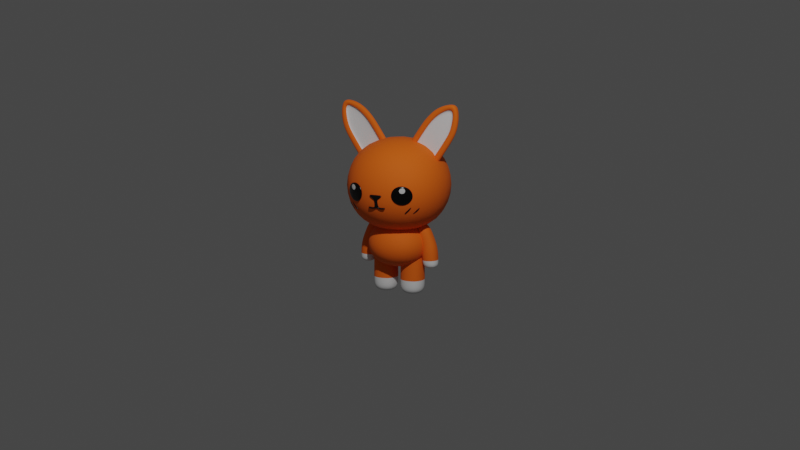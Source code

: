 # Source: rabbit.blend  (saved by Blender 2.83.20; exported with 4.5.12 LTS)
import bpy
from mathutils import Matrix  # noqa: F401  (used for matrix-valued properties, if any)

bpy.ops.wm.read_factory_settings(use_empty=True)
scene = bpy.context.scene
scene.name = 'Scene'

# ---- collections
col_collection = bpy.data.collections.new('Collection'); scene.collection.children.link(col_collection)
col_rabbit = bpy.data.collections.new('Rabbit'); scene.collection.children.link(col_rabbit)
col_head = bpy.data.collections.new('Head'); col_rabbit.children.link(col_head)

# ---- materials (node trees are filled in below, after node groups)
mat_material_001 = bpy.data.materials.new('Material.001')
mat_material_001.use_transparent_shadow = False
mat_material_002 = bpy.data.materials.new('Material.002')
mat_material_002.use_transparent_shadow = False
mat_material_005 = bpy.data.materials.new('Material.005')
mat_material_005.use_transparent_shadow = False
mat_material_003 = bpy.data.materials.new('Material.003')
mat_material_003.use_transparent_shadow = False
mat_material_004 = bpy.data.materials.new('Material.004')
mat_material_004.use_transparent_shadow = False

# ---- node groups
ng_auto_smooth = bpy.data.node_groups.new('Auto Smooth', 'GeometryNodeTree')
_s = ng_auto_smooth.interface.new_socket(name='Geometry', in_out='OUTPUT', socket_type='NodeSocketGeometry')
_s = ng_auto_smooth.interface.new_socket(name='Geometry', in_out='INPUT', socket_type='NodeSocketGeometry')
_s = ng_auto_smooth.interface.new_socket(name='Angle', in_out='INPUT', socket_type='NodeSocketFloat')
_s.subtype = 'ANGLE'
_s.min_value = 0.0
_s.max_value = 3.142
ng_auto_smooth.is_modifier = True
_N = ng_auto_smooth.nodes; _L = ng_auto_smooth.links
n0 = _N.new('NodeGroupOutput'); n0.name = 'Group Output'; n0.location = (480, -100)
n1 = _N.new('NodeGroupInput'); n1.name = 'Group Input'; n1.location = (-420, -300)
n2 = _N.new('NodeGroupInput'); n2.name = 'Group Input.001'; n2.location = (-60, -100)
n3 = _N.new('GeometryNodeSetShadeSmooth'); n3.name = 'Set Shade Smooth'; n3.location = (120, -100)
n3.domain = 'EDGE'
n4 = _N.new('GeometryNodeSetShadeSmooth'); n4.name = 'Set Shade Smooth.001'; n4.location = (300, -100)
n5 = _N.new('GeometryNodeInputMeshEdgeAngle'); n5.name = 'Edge Angle'; n5.location = (-420, -220)
n6 = _N.new('GeometryNodeInputEdgeSmooth'); n6.name = 'Is Edge Smooth'; n6.location = (-60, -160)
n7 = _N.new('GeometryNodeInputShadeSmooth'); n7.name = 'Is Face Smooth'; n7.location = (-240, -340)
n8 = _N.new('FunctionNodeBooleanMath'); n8.name = 'Boolean Math'; n8.location = (-60, -220)
n9 = _N.new('FunctionNodeCompare'); n9.name = 'Compare'; n9.location = (-240, -180)
n9.operation = 'LESS_EQUAL'
_L.new(n5.outputs[0], n9.inputs[0])
_L.new(n4.outputs[0], n0.inputs[0])
_L.new(n1.outputs[1], n9.inputs[1])
_L.new(n9.outputs[0], n8.inputs[0])
_L.new(n7.outputs[0], n8.inputs[1])
_L.new(n2.outputs[0], n3.inputs[0])
_L.new(n6.outputs[0], n3.inputs[1])
_L.new(n3.outputs[0], n4.inputs[0])
_L.new(n8.outputs[0], n3.inputs[2])
n0.is_active_output = True

# ---- material node trees
mat_material_001.use_nodes = True; mat_material_001.node_tree.nodes.clear()
_N = mat_material_001.node_tree.nodes; _L = mat_material_001.node_tree.links
n0 = _N.new('ShaderNodeBsdfPrincipled'); n0.name = 'Principled BSDF'; n0.location = (10, 300)
n0.distribution = 'GGX'
n0.subsurface_method = 'BURLEY'
n0.inputs[0].default_value = (0.9404, 0.1431, 0.0, 1.0)
n0.inputs[2].default_value = 0.8226
n0.inputs[3].default_value = 1.45
n0.inputs[27].default_value = (0.0, 0.0, 0.0, 1.0)
n0.inputs[28].default_value = 1.0
n1 = _N.new('ShaderNodeOutputMaterial'); n1.name = 'Material Output'; n1.location = (300, 300)
_L.new(n0.outputs[0], n1.inputs[0])
n1.is_active_output = True
mat_material_002.use_nodes = True; mat_material_002.node_tree.nodes.clear()
_N = mat_material_002.node_tree.nodes; _L = mat_material_002.node_tree.links
n0 = _N.new('ShaderNodeBsdfPrincipled'); n0.name = 'Principled BSDF'; n0.location = (10, 300)
n0.distribution = 'GGX'
n0.subsurface_method = 'BURLEY'
n0.inputs[2].default_value = 0.8871
n0.inputs[3].default_value = 1.45
n0.inputs[27].default_value = (0.0, 0.0, 0.0, 1.0)
n0.inputs[28].default_value = 1.0
n1 = _N.new('ShaderNodeOutputMaterial'); n1.name = 'Material Output'; n1.location = (300, 300)
_L.new(n0.outputs[0], n1.inputs[0])
n1.is_active_output = True
mat_material_005.use_nodes = True; mat_material_005.node_tree.nodes.clear()
_N = mat_material_005.node_tree.nodes; _L = mat_material_005.node_tree.links
n0 = _N.new('ShaderNodeBsdfPrincipled'); n0.name = 'Principled BSDF'; n0.location = (10, 300)
n0.distribution = 'GGX'
n0.subsurface_method = 'BURLEY'
n0.inputs[0].default_value = (0.001031, 0.001031, 0.001031, 1.0)
n0.inputs[2].default_value = 0.3817
n0.inputs[3].default_value = 1.45
n0.inputs[27].default_value = (0.0, 0.0, 0.0, 1.0)
n0.inputs[28].default_value = 1.0
n1 = _N.new('ShaderNodeOutputMaterial'); n1.name = 'Material Output'; n1.location = (300, 300)
_L.new(n0.outputs[0], n1.inputs[0])
n1.is_active_output = True
mat_material_003.use_nodes = True; mat_material_003.node_tree.nodes.clear()
_N = mat_material_003.node_tree.nodes; _L = mat_material_003.node_tree.links
n0 = _N.new('ShaderNodeBsdfPrincipled'); n0.name = 'Principled BSDF'; n0.location = (10, 300)
n0.distribution = 'GGX'
n0.subsurface_method = 'BURLEY'
n0.inputs[0].default_value = (0.0, 0.0, 0.0, 1.0)
n0.inputs[1].default_value = 0.1075
n0.inputs[2].default_value = 0.2204
n0.inputs[3].default_value = 1.45
n0.inputs[27].default_value = (0.0, 0.0, 0.0, 1.0)
n0.inputs[28].default_value = 1.0
n1 = _N.new('ShaderNodeOutputMaterial'); n1.name = 'Material Output'; n1.location = (300, 300)
_L.new(n0.outputs[0], n1.inputs[0])
n1.is_active_output = True
mat_material_004.use_nodes = True; mat_material_004.node_tree.nodes.clear()
_N = mat_material_004.node_tree.nodes; _L = mat_material_004.node_tree.links
n0 = _N.new('ShaderNodeBsdfPrincipled'); n0.name = 'Principled BSDF'; n0.location = (10, 300)
n0.distribution = 'GGX'
n0.subsurface_method = 'BURLEY'
n0.inputs[1].default_value = 0.1613
n0.inputs[2].default_value = 0.2527
n0.inputs[3].default_value = 1.45
n0.inputs[27].default_value = (0.0, 0.0, 0.0, 1.0)
n0.inputs[28].default_value = 1.0
n1 = _N.new('ShaderNodeOutputMaterial'); n1.name = 'Material Output'; n1.location = (300, 300)
_L.new(n0.outputs[0], n1.inputs[0])
n1.is_active_output = True

# ---- world
world_world = bpy.data.worlds.new('World'); scene.world = world_world
world_world.use_nodes = True; world_world.node_tree.nodes.clear()
_N = world_world.node_tree.nodes; _L = world_world.node_tree.links
n0 = _N.new('ShaderNodeOutputWorld'); n0.name = 'World Output'; n0.location = (300, 300)
n1 = _N.new('ShaderNodeBackground'); n1.name = 'Background'; n1.location = (10, 300)
n1.inputs[0].default_value = (0.05088, 0.05088, 0.05088, 1.0)
_L.new(n1.outputs[0], n0.inputs[0])
n0.is_active_output = True
world_world.color = (0.05088, 0.05088, 0.05088)
world_world.use_sun_shadow = False
world_world.sun_shadow_jitter_overblur = 0.0

# ---- cameras
cam_camera = bpy.data.cameras.new('Camera')
cam_camera.clip_end = 100.0
cam_camera.ortho_scale = 7.314

# ---- lights
light_light = bpy.data.lights.new('Light', 'POINT')
light_light.transmission_factor = 0.0
light_light.energy = 1000.0
light_light.shadow_soft_size = 0.1
light_light.shadow_maximum_resolution = 0.006
light_light.use_absolute_resolution = True

# ---- meshes
me_cube_001 = bpy.data.meshes.new('Cube.001')
me_cube_001.from_pydata([(0.377, 0.377, 0.8307), (0.377, 0.377, 0.2441), (0.377, -0.377, 0.8307), (0.377, -0.377, 0.2441), (-0.377, 0.377, 0.8307), (-0.377, 0.377, 0.2441), (-0.377, -0.377, 0.8307), (-0.377, -0.377, 0.2441)], [], [(0, 4, 6, 2), (3, 2, 6, 7), (7, 6, 4, 5), (5, 1, 3, 7), (1, 0, 2, 3), (5, 4, 0, 1)])
me_cube_001.polygons.foreach_set('use_smooth', [True] * 6)
_uv = me_cube_001.uv_layers.new(name='UVMap')
_uv.uv.foreach_set('vector', [0.625, 0.5, 0.875, 0.5, 0.875, 0.75, 0.625, 0.75, 0.375, 0.75, 0.625, 0.75, 0.625, 1.0, 0.375, 1.0, 0.375, 0.0, 0.625, 0.0, 0.625, 0.25, 0.375, 0.25, 0.125, 0.5, 0.375, 0.5, 0.375, 0.75, 0.125, 0.75, 0.375, 0.5, 0.625, 0.5, 0.625, 0.75, 0.375, 0.75, 0.375, 0.25, 0.625, 0.25, 0.625, 0.5, 0.375, 0.5])
me_cube_001.materials.append(mat_material_001)
me_cube_001.materials.append(mat_material_002)
me_cube_001.use_remesh_preserve_volume = False
me_cube_001.use_remesh_preserve_attributes = False
me_cube_001.use_mirror_vertex_groups = False
me_cube_001.update()
me_cube_002 = bpy.data.meshes.new('Cube.002')
me_cube_002.from_pydata([(0.01751, -0.1366, -0.004431), (0.02143, -0.1326, 0.4394), (0.01751, 0.1366, -0.004431), (0.02143, 0.1326, 0.4394), (0.2906, -0.1366, -0.004431), (0.2867, -0.1326, 0.4394), (0.2906, 0.1366, -0.004431), (0.2867, 0.1326, 0.4394), (0.01751, -0.1366, 0.1375), (0.01751, 0.1366, 0.1375), (0.2906, 0.1366, 0.1375), (0.2906, -0.1366, 0.1375)], [], [(8, 1, 3, 9), (9, 3, 7, 10), (10, 7, 5, 11), (11, 5, 1, 8), (2, 6, 4, 0), (4, 11, 8, 0), (6, 10, 11, 4), (2, 9, 10, 6), (0, 8, 9, 2)])
me_cube_002.polygons.foreach_set('use_smooth', [True] * 9)
me_cube_002.polygons.foreach_set('material_index', [0, 0, 0, 0, 1, 1, 1, 1, 1])
_uv = me_cube_002.uv_layers.new(name='UVMap')
_uv.uv.foreach_set('vector', [0.4784, 0.0, 0.625, 0.0, 0.625, 0.25, 0.4784, 0.25, 0.4784, 0.25, 0.625, 0.25, 0.625, 0.5, 0.4784, 0.5, 0.4784, 0.5, 0.625, 0.5, 0.625, 0.75, 0.4784, 0.75, 0.4784, 0.75, 0.625, 0.75, 0.625, 1.0, 0.4784, 1.0, 0.125, 0.5, 0.375, 0.5, 0.375, 0.75, 0.125, 0.75, 0.375, 0.75, 0.4784, 0.75, 0.4784, 1.0, 0.375, 1.0, 0.375, 0.5, 0.4784, 0.5, 0.4784, 0.75, 0.375, 0.75, 0.375, 0.25, 0.4784, 0.25, 0.4784, 0.5, 0.375, 0.5, 0.375, 0.0, 0.4784, 0.0, 0.4784, 0.25, 0.375, 0.25])
me_cube_002.materials.append(mat_material_001)
me_cube_002.materials.append(mat_material_002)
me_cube_002.use_remesh_fix_poles = True
me_cube_002.use_remesh_preserve_attributes = False
me_cube_002.use_mirror_vertex_groups = False
me_cube_002.update()
me_cube_003 = bpy.data.meshes.new('Cube.003')
me_cube_003.from_pydata([(0.2543, -0.07834, 0.5571), (0.1605, -0.08563, 0.73), (0.2543, 0.07834, 0.5571), (0.1605, 0.08563, 0.73), (0.3954, -0.07834, 0.6252), (0.3147, -0.08563, 0.8044), (0.3954, 0.07834, 0.6252), (0.3147, 0.08563, 0.8044), (0.2591, 0.0925, 0.4652), (0.2591, -0.0925, 0.4652), (0.4388, 0.0925, 0.5089), (0.4388, -0.0925, 0.5089), (0.2818, 0.0833, 0.2933), (0.2818, -0.0833, 0.2933), (0.4484, 0.0833, 0.2947), (0.4484, -0.0833, 0.2947), (0.2685, -0.08854, 0.3869), (0.4444, -0.08854, 0.3866), (0.4444, 0.08854, 0.3866), (0.2685, 0.08854, 0.3869)], [], [(0, 1, 3, 2), (2, 3, 7, 6), (6, 7, 5, 4), (4, 5, 1, 0), (2, 6, 10, 8), (7, 3, 1, 5), (17, 16, 13, 15), (0, 2, 8, 9), (6, 4, 11, 10), (4, 0, 9, 11), (12, 14, 15, 13), (19, 18, 14, 12), (18, 17, 15, 14), (16, 19, 12, 13), (9, 8, 19, 16), (10, 11, 17, 18), (8, 10, 18, 19), (11, 9, 16, 17)])
me_cube_003.polygons.foreach_set('use_smooth', [True] * 18)
me_cube_003.polygons.foreach_set('material_index', [0, 0, 0, 0, 0, 0, 1, 0, 0, 0, 1, 1, 1, 1, 0, 0, 0, 0])
_uv = me_cube_003.uv_layers.new(name='UVMap')
_uv.uv.foreach_set('vector', [0.375, 0.0, 0.625, 0.0, 0.625, 0.25, 0.375, 0.25, 0.375, 0.25, 0.625, 0.25, 0.625, 0.5, 0.375, 0.5, 0.375, 0.5, 0.625, 0.5, 0.625, 0.75, 0.375, 0.75, 0.375, 0.75, 0.625, 0.75, 0.625, 1.0, 0.375, 1.0, 0.375, 0.25, 0.375, 0.5, 0.375, 0.5, 0.375, 0.25, 0.625, 0.5, 0.875, 0.5, 0.875, 0.75, 0.625, 0.75, 0.375, 0.75, 0.375, 1.0, 0.375, 1.0, 0.375, 0.75, 0.375, 0.0, 0.375, 0.25, 0.375, 0.25, 0.375, 0.0, 0.375, 0.5, 0.375, 0.75, 0.375, 0.75, 0.375, 0.5, 0.375, 0.75, 0.375, 1.0, 0.375, 1.0, 0.375, 0.75, 0.125, 0.5, 0.375, 0.5, 0.375, 0.75, 0.125, 0.75, 0.375, 0.25, 0.375, 0.5, 0.375, 0.5, 0.375, 0.25, 0.375, 0.5, 0.375, 0.75, 0.375, 0.75, 0.375, 0.5, 0.375, 0.0, 0.375, 0.25, 0.375, 0.25, 0.375, 0.0, 0.375, 0.0, 0.375, 0.25, 0.375, 0.25, 0.375, 0.0, 0.375, 0.5, 0.375, 0.75, 0.375, 0.75, 0.375, 0.5, 0.375, 0.25, 0.375, 0.5, 0.375, 0.5, 0.375, 0.25, 0.375, 0.75, 0.375, 1.0, 0.375, 1.0, 0.375, 0.75])
me_cube_003.materials.append(mat_material_001)
me_cube_003.materials.append(mat_material_002)
me_cube_003.use_remesh_fix_poles = True
me_cube_003.use_remesh_preserve_attributes = False
me_cube_003.use_mirror_vertex_groups = False
me_cube_003.update()
me_cube = bpy.data.meshes.new('Cube')
me_cube.from_pydata([(0.628, 0.628, 1.726), (0.628, 0.628, 0.576), (0.628, -0.628, 1.726), (0.628, -0.628, 0.576), (-0.628, 0.628, 1.726), (-0.628, 0.628, 0.576), (-0.628, -0.628, 1.726), (-0.628, -0.628, 0.576)], [], [(0, 4, 6, 2), (3, 2, 6, 7), (7, 6, 4, 5), (5, 1, 3, 7), (1, 0, 2, 3), (5, 4, 0, 1)])
me_cube.polygons.foreach_set('use_smooth', [True] * 6)
_uv = me_cube.uv_layers.new(name='UVMap')
_uv.uv.foreach_set('vector', [0.625, 0.5, 0.875, 0.5, 0.875, 0.75, 0.625, 0.75, 0.375, 0.75, 0.625, 0.75, 0.625, 1.0, 0.375, 1.0, 0.375, 0.0, 0.625, 0.0, 0.625, 0.25, 0.375, 0.25, 0.125, 0.5, 0.375, 0.5, 0.375, 0.75, 0.125, 0.75, 0.375, 0.5, 0.625, 0.5, 0.625, 0.75, 0.375, 0.75, 0.375, 0.25, 0.625, 0.25, 0.625, 0.5, 0.375, 0.5])
me_cube.materials.append(mat_material_001)
me_cube.use_remesh_preserve_volume = False
me_cube.use_remesh_preserve_attributes = False
me_cube.use_mirror_vertex_groups = False
me_cube.update()
me_plane = bpy.data.meshes.new('Plane')
me_plane.from_pydata([(0.06625, 0.03824, 1.501), (0.3751, 0.03824, 1.292), (0.2749, 0.03824, 1.81), (0.5837, 0.03824, 1.601), (0.3425, 0.03824, 1.882), (0.6316, 0.03824, 1.687), (0.4128, 0.03824, 1.941), (0.6568, 0.03824, 1.776), (0.4988, 0.03824, 1.979), (0.6637, 0.03824, 1.868), (0.5995, 0.03824, 1.997), (0.6458, 0.03824, 1.966), (0.1691, 0.03824, 1.653), (0.478, 0.03824, 1.444), (0.2183, -0.04114, 1.618), (0.1491, -0.04114, 1.51), (0.353, -0.04114, 1.372), (0.4275, -0.04114, 1.477), (0.5316, -0.04114, 1.633), (0.2749, -0.04114, 1.81), (0.6316, -0.04114, 1.687), (0.3425, -0.04114, 1.882), (0.6568, -0.04114, 1.776), (0.4128, -0.04114, 1.941), (0.6637, -0.04114, 1.868), (0.4988, -0.04114, 1.979), (0.6133, -0.04114, 1.932), (0.5794, -0.04114, 1.954), (0.1691, -0.04114, 1.653), (0.06625, -0.04114, 1.501), (0.3751, -0.04114, 1.292), (0.478, -0.04114, 1.444), (0.5837, -0.04114, 1.601), (0.3842, -0.04114, 1.84), (0.3233, -0.04114, 1.772), (0.5768, -0.04114, 1.711), (0.4455, -0.04114, 1.892), (0.5994, -0.04114, 1.788), (0.5108, -0.04114, 1.93), (0.6131, -0.04114, 1.863), (0.6458, -0.04114, 1.966), (0.5995, -0.04114, 1.997), (0.5215, -0.009916, 1.646), (0.3395, -0.009916, 1.767), (0.5611, -0.009916, 1.714), (0.3927, -0.009916, 1.827), (0.5809, -0.009916, 1.781), (0.4463, -0.009916, 1.872), (0.5928, -0.009916, 1.847), (0.5034, -0.009916, 1.905), (0.4306, -0.009916, 1.51), (0.2476, -0.009916, 1.633), (0.1871, -0.009916, 1.538), (0.3654, -0.009916, 1.418), (0.593, -0.009916, 1.907), (0.5633, -0.009916, 1.927), (0.5265, -0.02553, 1.64), (0.6032, -0.02553, 1.919), (0.5714, -0.02553, 1.941), (0.1681, -0.02553, 1.524), (0.3592, -0.02553, 1.395), (0.429, -0.02553, 1.494), (0.5071, -0.02553, 1.918), (0.3314, -0.02553, 1.769), (0.3885, -0.02553, 1.833), (0.603, -0.02553, 1.855), (0.569, -0.02553, 1.712), (0.2329, -0.02553, 1.625), (0.4459, -0.02553, 1.882), (0.5902, -0.02553, 1.785)], [], [(12, 2, 3, 13), (2, 4, 5, 3), (4, 6, 7, 5), (6, 8, 9, 7), (8, 10, 11, 9), (0, 12, 13, 1), (65, 57, 54, 48), (64, 63, 43, 45), (58, 62, 49, 55), (61, 56, 42, 50), (57, 58, 55, 54), (59, 60, 53, 52), (9, 11, 40, 24), (6, 4, 21, 23), (51, 50, 42, 43), (2, 12, 28, 19), (5, 7, 22, 20), (13, 3, 32, 31), (1, 13, 31, 30), (8, 6, 23, 25), (7, 9, 24, 22), (4, 2, 19, 21), (11, 10, 41, 40), (3, 5, 20, 32), (10, 8, 25, 41), (12, 0, 29, 28), (15, 14, 28, 29), (16, 15, 29, 30), (18, 17, 31, 32), (34, 33, 21, 19), (35, 18, 32, 20), (33, 36, 23, 21), (37, 35, 20, 22), (36, 38, 25, 23), (39, 37, 22, 24), (27, 26, 40, 41), (38, 27, 41, 25), (26, 39, 24, 40), (14, 34, 19, 28), (17, 16, 30, 31), (43, 42, 44, 45), (45, 44, 46, 47), (47, 46, 48, 49), (49, 48, 54, 55), (52, 53, 50, 51), (56, 66, 44, 42), (63, 67, 51, 43), (68, 64, 45, 47), (60, 61, 50, 53), (66, 69, 46, 44), (62, 68, 47, 49), (67, 59, 52, 51), (69, 65, 48, 46), (37, 39, 65, 69), (14, 15, 59, 67), (38, 36, 68, 62), (35, 37, 69, 66), (16, 17, 61, 60), (36, 33, 64, 68), (34, 14, 67, 63), (18, 35, 66, 56), (15, 16, 60, 59), (26, 27, 58, 57), (17, 18, 56, 61), (27, 38, 62, 58), (33, 34, 63, 64), (39, 26, 57, 65)])
me_plane.polygons.foreach_set('use_smooth', [True] * 67)
me_plane.polygons.foreach_set('material_index', [0, 0, 0, 0, 0, 0, 1, 1, 1, 1, 1, 1, 0, 0, 1, 0, 0, 0, 0, 0, 0, 0, 0, 0, 0, 0, 0, 0, 0, 0, 0, 0, 0, 0, 0, 0, 0, 0, 0, 0, 1, 1, 1, 1, 1, 1, 1, 1, 1, 1, 1, 1, 1, 0, 0, 0, 0, 0, 0, 0, 0, 0, 0, 0, 0, 0, 0])
_uv = me_plane.uv_layers.new(name='UVMap')
_uv.uv.foreach_set('vector', [0.0, 0.4931, 0.0, 1.0, 1.0, 1.0, 1.0, 0.4931, 0.0, 1.0, 0.0, 1.0, 1.0, 1.0, 1.0, 1.0, 0.0, 1.0, 0.0, 1.0, 1.0, 1.0, 1.0, 1.0, 0.0, 1.0, 0.0, 1.0, 1.0, 1.0, 1.0, 1.0, 0.0, 1.0, 0.0, 1.0, 1.0, 1.0, 1.0, 1.0, 0.0, 0.0, 0.0, 0.4931, 1.0, 0.4931, 1.0, 0.0, 0.7348, 1.0, 0.5413, 1.0, 0.5413, 1.0, 0.7348, 1.0, 0.1574, 1.0, 0.1455, 0.9885, 0.1455, 0.9885, 0.1574, 1.0, 0.4687, 1.0, 0.2754, 1.0, 0.2754, 1.0, 0.4687, 1.0, 0.8545, 0.4931, 0.8543, 1.0, 0.8543, 1.0, 0.8545, 0.4931, 0.5413, 1.0, 0.4687, 1.0, 0.4687, 1.0, 0.5413, 1.0, 0.1455, 0.1455, 0.8545, 0.1455, 0.8545, 0.1455, 0.1455, 0.1455, 1.0, 1.0, 1.0, 1.0, 1.0, 1.0, 1.0, 1.0, 0.0, 1.0, 0.0, 1.0, 0.0, 1.0, 0.0, 1.0, 0.1455, 0.4891, 0.8545, 0.4931, 0.8543, 1.0, 0.1455, 0.9885, 0.0, 1.0, 0.0, 0.4931, 0.0, 0.4931, 0.0, 1.0, 1.0, 1.0, 1.0, 1.0, 1.0, 1.0, 1.0, 1.0, 1.0, 0.4931, 1.0, 1.0, 1.0, 1.0, 1.0, 0.4931, 1.0, 0.0, 1.0, 0.4931, 1.0, 0.4931, 1.0, 0.0, 0.0, 1.0, 0.0, 1.0, 0.0, 1.0, 0.0, 1.0, 1.0, 1.0, 1.0, 1.0, 1.0, 1.0, 1.0, 1.0, 0.0, 1.0, 0.0, 1.0, 0.0, 1.0, 0.0, 1.0, 1.0, 1.0, 0.0, 1.0, 0.0, 1.0, 1.0, 1.0, 1.0, 1.0, 1.0, 1.0, 1.0, 1.0, 1.0, 1.0, 0.0, 1.0, 0.0, 1.0, 0.0, 1.0, 0.0, 1.0, 0.0, 0.4931, 0.0, 0.0, 0.0, 0.0, 0.0, 0.4931, 0.1455, 0.1455, 0.1455, 0.4891, 0.0, 0.4931, 0.0, 0.0, 0.8545, 0.1455, 0.1455, 0.1455, 0.0, 0.0, 1.0, 0.0, 0.8543, 1.0, 0.8545, 0.4931, 1.0, 0.4931, 1.0, 1.0, 0.1455, 0.9885, 0.1574, 1.0, 0.0, 1.0, 0.0, 1.0, 0.8401, 1.0, 0.8543, 1.0, 1.0, 1.0, 1.0, 1.0, 0.1574, 1.0, 0.1963, 1.0, 0.0, 1.0, 0.0, 1.0, 0.809, 1.0, 0.8401, 1.0, 1.0, 1.0, 1.0, 1.0, 0.1963, 1.0, 0.2754, 1.0, 0.0, 1.0, 0.0, 1.0, 0.7348, 1.0, 0.809, 1.0, 1.0, 1.0, 1.0, 1.0, 0.4687, 1.0, 0.5413, 1.0, 1.0, 1.0, 0.0, 1.0, 0.2754, 1.0, 0.4687, 1.0, 0.0, 1.0, 0.0, 1.0, 0.5413, 1.0, 0.7348, 1.0, 1.0, 1.0, 1.0, 1.0, 0.1455, 0.4891, 0.1455, 0.9885, 0.0, 1.0, 0.0, 0.4931, 0.8545, 0.4931, 0.8545, 0.1455, 1.0, 0.0, 1.0, 0.4931, 0.1455, 0.9885, 0.8543, 1.0, 0.8401, 1.0, 0.1574, 1.0, 0.1574, 1.0, 0.8401, 1.0, 0.809, 1.0, 0.1963, 1.0, 0.1963, 1.0, 0.809, 1.0, 0.7348, 1.0, 0.2754, 1.0, 0.2754, 1.0, 0.7348, 1.0, 0.5413, 1.0, 0.4687, 1.0, 0.1455, 0.1455, 0.8545, 0.1455, 0.8545, 0.4931, 0.1455, 0.4891, 0.8543, 1.0, 0.8401, 1.0, 0.8401, 1.0, 0.8543, 1.0, 0.1455, 0.9885, 0.1455, 0.4891, 0.1455, 0.4891, 0.1455, 0.9885, 0.1963, 1.0, 0.1574, 1.0, 0.1574, 1.0, 0.1963, 1.0, 0.8545, 0.1455, 0.8545, 0.4931, 0.8545, 0.4931, 0.8545, 0.1455, 0.8401, 1.0, 0.809, 1.0, 0.809, 1.0, 0.8401, 1.0, 0.2754, 1.0, 0.1963, 1.0, 0.1963, 1.0, 0.2754, 1.0, 0.1455, 0.4891, 0.1455, 0.1455, 0.1455, 0.1455, 0.1455, 0.4891, 0.809, 1.0, 0.7348, 1.0, 0.7348, 1.0, 0.809, 1.0, 0.809, 1.0, 0.7348, 1.0, 0.7348, 1.0, 0.809, 1.0, 0.1455, 0.4891, 0.1455, 0.1455, 0.1455, 0.1455, 0.1455, 0.4891, 0.2754, 1.0, 0.1963, 1.0, 0.1963, 1.0, 0.2754, 1.0, 0.8401, 1.0, 0.809, 1.0, 0.809, 1.0, 0.8401, 1.0, 0.8545, 0.1455, 0.8545, 0.4931, 0.8545, 0.4931, 0.8545, 0.1455, 0.1963, 1.0, 0.1574, 1.0, 0.1574, 1.0, 0.1963, 1.0, 0.1455, 0.9885, 0.1455, 0.4891, 0.1455, 0.4891, 0.1455, 0.9885, 0.8543, 1.0, 0.8401, 1.0, 0.8401, 1.0, 0.8543, 1.0, 0.1455, 0.1455, 0.8545, 0.1455, 0.8545, 0.1455, 0.1455, 0.1455, 0.5413, 1.0, 0.4687, 1.0, 0.4687, 1.0, 0.5413, 1.0, 0.8545, 0.4931, 0.8543, 1.0, 0.8543, 1.0, 0.8545, 0.4931, 0.4687, 1.0, 0.2754, 1.0, 0.2754, 1.0, 0.4687, 1.0, 0.1574, 1.0, 0.1455, 0.9885, 0.1455, 0.9885, 0.1574, 1.0, 0.7348, 1.0, 0.5413, 1.0, 0.5413, 1.0, 0.7348, 1.0])
me_plane.materials.append(mat_material_001)
me_plane.materials.append(mat_material_002)
me_plane.use_remesh_fix_poles = True
me_plane.use_remesh_preserve_attributes = False
me_plane.use_mirror_vertex_groups = False
me_plane.update()
me_circle_001 = bpy.data.meshes.new('Circle.001')
me_circle_001.from_pydata([(-0.03637, -0.5066, 1.083), (-0.06068, -0.5103, 1.1), (-0.07463, -0.5148, 1.121), (-0.01698, -0.5095, 1.097), (0.03637, -0.5066, 1.083), (0.06068, -0.5103, 1.1), (0.07463, -0.5148, 1.121), (-0.01607, -0.5052, 1.077), (-0.01808, -0.5148, 1.121), (-0.01634, -0.5065, 1.083), (0.01698, -0.5095, 1.097), (0.01607, -0.5052, 1.077), (0.01808, -0.5148, 1.121), (0.01634, -0.5065, 1.083), (-0.01645, -0.4872, 0.9954), (0.01645, -0.4872, 0.9954), (-0.01586, -0.4833, 0.9777), (0.01586, -0.4833, 0.9777), (0.03842, -0.4862, 0.9908), (0.03783, -0.4823, 0.973), (0.0614, -0.4862, 0.9908), (0.06245, -0.4823, 0.973), (0.0913, -0.4872, 0.9953), (0.09481, -0.4839, 0.9807), (-3.864e-18, -0.5041, 1.072), (-2.732e-18, -0.5092, 1.095), (-1.479e-18, -0.5148, 1.121), (-3.36e-18, -0.5064, 1.082), (-7.32e-18, -0.4885, 1.001), (-8.186e-18, -0.4846, 0.9838), (-0.03842, -0.4862, 0.9908), (-0.03783, -0.4823, 0.973), (-0.0614, -0.4862, 0.9908), (-0.06245, -0.4823, 0.973), (-0.0913, -0.4872, 0.9953), (-0.09481, -0.4839, 0.9807), (0.06068, -0.5362, 1.097), (-0.01808, -0.5408, 1.117), (-0.01698, -0.5354, 1.093), (-0.07463, -0.5408, 1.117), (-0.03637, -0.5325, 1.08), (-0.06068, -0.5362, 1.097), (0.03637, -0.5325, 1.08), (0.07463, -0.5408, 1.117), (0.01808, -0.5408, 1.117), (0.01698, -0.5354, 1.093), (0.01214, -0.5334, 1.084), (-0.01612, -0.529, 1.064), (-0.01645, -0.5131, 0.9921), (-0.01214, -0.5334, 1.084), (-2.814e-18, -0.5351, 1.092), (0.01612, -0.529, 1.064), (-1.56e-18, -0.5408, 1.117), (-3.441e-18, -0.5323, 1.079), (-0.03842, -0.5121, 0.9874), (-0.03783, -0.5082, 0.9697), (-0.01586, -0.5092, 0.9743), (0.01645, -0.5131, 0.9921), (0.01586, -0.5092, 0.9743), (0.03842, -0.5121, 0.9874), (0.03783, -0.5082, 0.9697), (0.0614, -0.5121, 0.9874), (0.06245, -0.5082, 0.9697), (0.0913, -0.5131, 0.992), (0.09481, -0.5099, 0.9773), (-4.323e-18, -0.5283, 1.061), (-7.401e-18, -0.5144, 0.9981), (-8.267e-18, -0.5105, 0.9804), (-0.0614, -0.5121, 0.9874), (-0.06245, -0.5082, 0.9697), (-0.0913, -0.5131, 0.992), (-0.09481, -0.5099, 0.9773)], [], [(26, 12, 10, 25), (27, 25, 10, 13), (3, 1, 2, 8), (9, 0, 1, 3), (27, 9, 3, 25), (4, 11, 13), (24, 11, 15, 28), (10, 12, 6, 5), (13, 10, 5, 4), (0, 9, 7), (28, 15, 17, 29), (17, 15, 18, 19), (19, 18, 20, 21), (21, 20, 22, 23), (16, 31, 30, 14), (26, 25, 3, 8), (24, 28, 14, 7), (28, 29, 16, 14), (13, 11, 24, 27), (31, 33, 32, 30), (33, 35, 34, 32), (9, 27, 24, 7), (52, 50, 45, 44), (53, 46, 45, 50), (38, 37, 39, 41), (49, 38, 41, 40), (53, 50, 38, 49), (42, 46, 51), (65, 66, 57, 51), (45, 36, 43, 44), (46, 42, 36, 45), (40, 47, 49), (66, 67, 58, 57), (58, 60, 59, 57), (60, 62, 61, 59), (62, 64, 63, 61), (56, 48, 54, 55), (52, 37, 38, 50), (65, 47, 48, 66), (66, 48, 56, 67), (46, 53, 65, 51), (55, 54, 68, 69), (69, 68, 70, 71), (49, 47, 65, 53), (19, 60, 58, 17), (26, 52, 44, 12), (5, 36, 42, 4), (6, 43, 36, 5), (18, 59, 61, 20), (12, 44, 43, 6), (21, 62, 60, 19), (22, 63, 64, 23), (20, 61, 63, 22), (32, 68, 54, 30), (23, 64, 62, 21), (31, 55, 69, 33), (8, 37, 52, 26), (11, 51, 57, 15), (35, 71, 70, 34), (14, 48, 47, 7), (7, 47, 40, 0), (16, 56, 55, 31), (34, 70, 68, 32), (30, 54, 48, 14), (33, 69, 71, 35), (29, 67, 56, 16), (0, 40, 41, 1), (1, 41, 39, 2), (17, 58, 67, 29), (15, 57, 59, 18), (4, 42, 51, 11), (2, 39, 37, 8)])
me_circle_001.polygons.foreach_set('use_smooth', [True] * 72)
_uv = me_circle_001.uv_layers.new(name='UVMap')
_uv.uv.foreach_set('vector', [0.0, 0.0, 0.0, 0.0, 0.0, 0.0, 0.0, 0.0, 0.0, 0.0, 0.0, 0.0, 0.0, 0.0, 0.0, 0.0, 0.0, 0.0, 0.0, 0.0, 0.0, 0.0, 0.0, 0.0, 0.0, 0.0, 0.0, 0.0, 0.0, 0.0, 0.0, 0.0, 0.0, 0.0, 0.0, 0.0, 0.0, 0.0, 0.0, 0.0, 0.0, 0.0, 0.0, 0.0, 0.0, 0.0, 0.0, 0.0, 0.0, 0.0, 0.0, 0.0, 0.0, 0.0, 0.0, 0.0, 0.0, 0.0, 0.0, 0.0, 0.0, 0.0, 0.0, 0.0, 0.0, 0.0, 0.0, 0.0, 0.0, 0.0, 0.0, 0.0, 0.0, 0.0, 0.0, 0.0, 0.0, 0.0, 0.0, 0.0, 0.0, 0.0, 0.0, 0.0, 0.0, 0.0, 0.0, 0.0, 0.0, 0.0, 0.0, 0.0, 0.0, 0.0, 0.0, 0.0, 0.0, 0.0, 0.0, 0.0, 0.0, 0.0, 0.0, 0.0, 0.0, 0.0, 0.0, 0.0, 0.0, 0.0, 0.0, 0.0, 0.0, 0.0, 0.0, 0.0, 0.0, 0.0, 0.0, 0.0, 0.0, 0.0, 0.0, 0.0, 0.0, 0.0, 0.0, 0.0, 0.0, 0.0, 0.0, 0.0, 0.0, 0.0, 0.0, 0.0, 0.0, 0.0, 0.0, 0.0, 0.0, 0.0, 0.0, 0.0, 0.0, 0.0, 0.0, 0.0, 0.0, 0.0, 0.0, 0.0, 0.0, 0.0, 0.0, 0.0, 0.0, 0.0, 0.0, 0.0, 0.0, 0.0, 0.0, 0.0, 0.0, 0.0, 0.0, 0.0, 0.0, 0.0, 0.0, 0.0, 0.0, 0.0, 0.0, 0.0, 0.0, 0.0, 0.0, 0.0, 0.0, 0.0, 0.0, 0.0, 0.0, 0.0, 0.0, 0.0, 0.0, 0.0, 0.0, 0.0, 0.0, 0.0, 0.0, 0.0, 0.0, 0.0, 0.0, 0.0, 0.0, 0.0, 0.0, 0.0, 0.0, 0.0, 0.0, 0.0, 0.0, 0.0, 0.0, 0.0, 0.0, 0.0, 0.0, 0.0, 0.0, 0.0, 0.0, 0.0, 0.0, 0.0, 0.0, 0.0, 0.0, 0.0, 0.0, 0.0, 0.0, 0.0, 0.0, 0.0, 0.0, 0.0, 0.0, 0.0, 0.0, 0.0, 0.0, 0.0, 0.0, 0.0, 0.0, 0.0, 0.0, 0.0, 0.0, 0.0, 0.0, 0.0, 0.0, 0.0, 0.0, 0.0, 0.0, 0.0, 0.0, 0.0, 0.0, 0.0, 0.0, 0.0, 0.0, 0.0, 0.0, 0.0, 0.0, 0.0, 0.0, 0.0, 0.0, 0.0, 0.0, 0.0, 0.0, 0.0, 0.0, 0.0, 0.0, 0.0, 0.0, 0.0, 0.0, 0.0, 0.0, 0.0, 0.0, 0.0, 0.0, 0.0, 0.0, 0.0, 0.0, 0.0, 0.0, 0.0, 0.0, 0.0, 0.0, 0.0, 0.0, 0.0, 0.0, 0.0, 0.0, 0.0, 0.0, 0.0, 0.0, 0.0, 0.0, 0.0, 0.0, 0.0, 0.0, 0.0, 0.0, 0.0, 0.0, 0.0, 0.0, 0.0, 0.0, 0.0, 0.0, 0.0, 0.0, 0.0, 0.0, 0.0, 0.0, 0.0, 0.0, 0.0, 0.0, 0.0, 0.0, 0.0, 0.0, 0.0, 0.0, 0.0, 0.0, 0.0, 0.0, 0.0, 0.0, 0.0, 0.0, 0.0, 0.0, 0.0, 0.0, 0.0, 0.0, 0.0, 0.0, 0.0, 0.0, 0.0, 0.0, 0.0, 0.0, 0.0, 0.0, 0.0, 0.0, 0.0, 0.0, 0.0, 0.0, 0.0, 0.0, 0.0, 0.0, 0.0, 0.0, 0.0, 0.0, 0.0, 0.0, 0.0, 0.0, 0.0, 0.0, 0.0, 0.0, 0.0, 0.0, 0.0, 0.0, 0.0, 0.0, 0.0, 0.0, 0.0, 0.0, 0.0, 0.0, 0.0, 0.0, 0.0, 0.0, 0.0, 0.0, 0.0, 0.0, 0.0, 0.0, 0.0, 0.0, 0.0, 0.0, 0.0, 0.0, 0.0, 0.0, 0.0, 0.0, 0.0, 0.0, 0.0, 0.0, 0.0, 0.0, 0.0, 0.0, 0.0, 0.0, 0.0, 0.0, 0.0, 0.0, 0.0, 0.0, 0.0, 0.0, 0.0, 0.0, 0.0, 0.0, 0.0, 0.0, 0.0, 0.0, 0.0, 0.0, 0.0, 0.0, 0.0, 0.0, 0.0, 0.0, 0.0, 0.0, 0.0, 0.0, 0.0, 0.0, 0.0, 0.0, 0.0, 0.0, 0.0, 0.0, 0.0, 0.0, 0.0, 0.0, 0.0, 0.0, 0.0, 0.0, 0.0, 0.0, 0.0, 0.0, 0.0, 0.0, 0.0, 0.0, 0.0, 0.0, 0.0, 0.0, 0.0, 0.0, 0.0, 0.0, 0.0, 0.0, 0.0, 0.0, 0.0, 0.0, 0.0, 0.0, 0.0, 0.0, 0.0, 0.0, 0.0, 0.0, 0.0, 0.0, 0.0, 0.0, 0.0, 0.0, 0.0, 0.0, 0.0, 0.0, 0.0, 0.0, 0.0, 0.0, 0.0, 0.0, 0.0, 0.0, 0.0, 0.0, 0.0, 0.0, 0.0, 0.0, 0.0, 0.0, 0.0, 0.0, 0.0, 0.0, 0.0, 0.0, 0.0, 0.0, 0.0, 0.0, 0.0, 0.0, 0.0, 0.0, 0.0, 0.0, 0.0, 0.0, 0.0, 0.0, 0.0, 0.0, 0.0, 0.0, 0.0, 0.0, 0.0, 0.0, 0.0, 0.0, 0.0, 0.0, 0.0, 0.0, 0.0, 0.0, 0.0, 0.0, 0.0])
me_circle_001.materials.append(mat_material_005)
me_circle_001.use_remesh_fix_poles = True
me_circle_001.use_remesh_preserve_attributes = False
me_circle_001.use_mirror_vertex_groups = False
me_circle_001.update()
me_cube_004 = bpy.data.meshes.new('Cube.004')
me_cube_004.from_pydata([(0.2484, -0.4147, 0.9306), (0.3263, -0.3996, 1.012), (0.2484, -0.3948, 0.927), (0.3263, -0.3798, 1.008), (0.2631, -0.4172, 0.917), (0.3411, -0.4022, 0.9984), (0.2631, -0.3973, 0.9133), (0.3411, -0.3823, 0.9947)], [], [(0, 1, 3, 2), (2, 3, 7, 6), (6, 7, 5, 4), (4, 5, 1, 0), (2, 6, 4, 0), (7, 3, 1, 5)])
me_cube_004.polygons.foreach_set('use_smooth', [True] * 6)
_uv = me_cube_004.uv_layers.new(name='UVMap')
_uv.uv.foreach_set('vector', [0.375, 0.0, 0.625, 0.0, 0.625, 0.25, 0.375, 0.25, 0.375, 0.25, 0.625, 0.25, 0.625, 0.5, 0.375, 0.5, 0.375, 0.5, 0.625, 0.5, 0.625, 0.75, 0.375, 0.75, 0.375, 0.75, 0.625, 0.75, 0.625, 1.0, 0.375, 1.0, 0.125, 0.5, 0.375, 0.5, 0.375, 0.75, 0.125, 0.75, 0.625, 0.5, 0.875, 0.5, 0.875, 0.75, 0.625, 0.75])
me_cube_004.materials.append(mat_material_005)
me_cube_004.use_remesh_fix_poles = True
me_cube_004.use_remesh_preserve_attributes = False
me_cube_004.use_mirror_vertex_groups = False
me_cube_004.update()
me_cube_005 = bpy.data.meshes.new('Cube.005')
me_cube_005.from_pydata([(0.3104, -0.3604, 0.9269), (0.3883, -0.3338, 1.005), (0.3104, -0.3412, 0.9204), (0.3883, -0.3146, 0.9988), (0.3251, -0.3649, 0.9138), (0.403, -0.3382, 0.9922), (0.3251, -0.3457, 0.9073), (0.403, -0.3191, 0.9857)], [], [(0, 1, 3, 2), (2, 3, 7, 6), (6, 7, 5, 4), (4, 5, 1, 0), (2, 6, 4, 0), (7, 3, 1, 5)])
me_cube_005.polygons.foreach_set('use_smooth', [True] * 6)
_uv = me_cube_005.uv_layers.new(name='UVMap')
_uv.uv.foreach_set('vector', [0.375, 0.0, 0.625, 0.0, 0.625, 0.25, 0.375, 0.25, 0.375, 0.25, 0.625, 0.25, 0.625, 0.5, 0.375, 0.5, 0.375, 0.5, 0.625, 0.5, 0.625, 0.75, 0.375, 0.75, 0.375, 0.75, 0.625, 0.75, 0.625, 1.0, 0.375, 1.0, 0.125, 0.5, 0.375, 0.5, 0.375, 0.75, 0.125, 0.75, 0.625, 0.5, 0.875, 0.5, 0.875, 0.75, 0.625, 0.75])
me_cube_005.materials.append(mat_material_005)
me_cube_005.use_remesh_fix_poles = True
me_cube_005.use_remesh_preserve_attributes = False
me_cube_005.use_mirror_vertex_groups = False
me_cube_005.update()
me_circle = bpy.data.meshes.new('Circle')
me_circle.from_pydata([(0.2527, -0.4586, 1.218), (0.2145, -0.478, 1.21), (0.1821, -0.4908, 1.189), (0.1605, -0.4998, 1.156), (0.1529, -0.4991, 1.118), (0.1605, -0.4933, 1.08), (0.1821, -0.4822, 1.047), (0.2145, -0.464, 1.026), (0.2526, -0.4425, 1.018), (0.2908, -0.426, 1.026), (0.3232, -0.4083, 1.047), (0.3448, -0.3987, 1.08), (0.3524, -0.3975, 1.118), (0.3449, -0.407, 1.156), (0.3232, -0.4201, 1.189), (0.2909, -0.4407, 1.21), (0.2614, -0.4563, 1.2), (0.252, -0.4611, 1.198), (0.2441, -0.4655, 1.193), (0.2387, -0.469, 1.185), (0.2369, -0.4709, 1.175), (0.2388, -0.471, 1.166), (0.2441, -0.4692, 1.158), (0.252, -0.4659, 1.153), (0.2614, -0.4615, 1.151), (0.2708, -0.4568, 1.153), (0.2788, -0.4524, 1.158), (0.2841, -0.4489, 1.166), (0.2859, -0.447, 1.175), (0.2841, -0.4469, 1.185), (0.2787, -0.4486, 1.193), (0.2708, -0.4519, 1.198), (0.2614, -0.4589, 1.175), (0.2226, -0.4943, 1.211), (0.2608, -0.4749, 1.218), (0.1903, -0.5071, 1.189), (0.1686, -0.5161, 1.157), (0.161, -0.5154, 1.118), (0.1686, -0.5096, 1.08), (0.1902, -0.4985, 1.048), (0.2226, -0.4803, 1.026), (0.2608, -0.4588, 1.018), (0.299, -0.4423, 1.026), (0.3313, -0.4246, 1.048), (0.353, -0.415, 1.08), (0.3606, -0.4138, 1.118), (0.353, -0.4233, 1.157), (0.3314, -0.4364, 1.189), (0.299, -0.457, 1.211), (0.2718, -0.4801, 1.176), (0.2616, -0.4847, 1.198), (0.2711, -0.4803, 1.2), (0.2535, -0.4884, 1.193), (0.2479, -0.4907, 1.184), (0.2458, -0.4914, 1.175), (0.2474, -0.4903, 1.166), (0.2526, -0.4876, 1.158), (0.2604, -0.4837, 1.153), (0.2698, -0.4792, 1.151), (0.2793, -0.4749, 1.153), (0.2875, -0.4713, 1.159), (0.293, -0.4689, 1.167), (0.2952, -0.4683, 1.177), (0.2935, -0.4693, 1.186), (0.2884, -0.472, 1.194), (0.2805, -0.4759, 1.199), (0.2097, -0.5044, 1.171), (0.2049, -0.505, 1.147), (0.3245, -0.4438, 1.123), (0.3292, -0.4423, 1.147), (0.2097, -0.5021, 1.123), (0.3245, -0.447, 1.171), (0.2231, -0.4958, 1.103), (0.311, -0.4544, 1.191), (0.2433, -0.485, 1.089), (0.2909, -0.4663, 1.204), (0.2671, -0.472, 1.085), (0.2671, -0.4775, 1.209), (0.2433, -0.4896, 1.204), (0.2909, -0.4614, 1.089), (0.2231, -0.4982, 1.191), (0.311, -0.4503, 1.103)], [], [(4, 3, 19, 20), (12, 11, 27, 28), (5, 4, 20, 21), (13, 12, 28, 29), (6, 5, 21, 22), (14, 13, 29, 30), (7, 6, 22, 23), (15, 14, 30, 31), (8, 7, 23, 24), (1, 0, 16, 17), (0, 15, 31, 16), (9, 8, 24, 25), (2, 1, 17, 18), (10, 9, 25, 26), (3, 2, 18, 19), (11, 10, 26, 27), (26, 25, 32), (19, 18, 32), (27, 26, 32), (20, 19, 32), (28, 27, 32), (21, 20, 32), (29, 28, 32), (22, 21, 32), (30, 29, 32), (23, 22, 32), (31, 30, 32), (24, 23, 32), (17, 16, 32), (16, 31, 32), (25, 24, 32), (18, 17, 32), (67, 54, 53, 66), (69, 62, 61, 68), (70, 55, 54, 67), (71, 63, 62, 69), (72, 56, 55, 70), (73, 64, 63, 71), (74, 57, 56, 72), (75, 65, 64, 73), (76, 58, 57, 74), (78, 50, 51, 77), (77, 51, 65, 75), (79, 59, 58, 76), (80, 52, 50, 78), (81, 60, 59, 79), (66, 53, 52, 80), (68, 61, 60, 81), (49, 60, 61), (49, 53, 54), (49, 61, 62), (49, 54, 55), (49, 62, 63), (49, 55, 56), (49, 63, 64), (49, 56, 57), (49, 64, 65), (49, 57, 58), (49, 65, 51), (49, 58, 59), (49, 50, 52), (49, 59, 60), (49, 52, 53), (1, 2, 35, 33), (9, 10, 43, 42), (2, 3, 36, 35), (10, 11, 44, 43), (3, 4, 37, 36), (11, 12, 45, 44), (4, 5, 38, 37), (12, 13, 46, 45), (5, 6, 39, 38), (13, 14, 47, 46), (6, 7, 40, 39), (14, 15, 48, 47), (7, 8, 41, 40), (0, 1, 33, 34), (15, 0, 34, 48), (8, 9, 42, 41), (44, 68, 81, 43), (36, 66, 80, 35), (43, 81, 79, 42), (35, 80, 78, 33), (42, 79, 76, 41), (34, 77, 75, 48), (33, 78, 77, 34), (41, 76, 74, 40), (48, 75, 73, 47), (40, 74, 72, 39), (47, 73, 71, 46), (39, 72, 70, 38), (46, 71, 69, 45), (38, 70, 67, 37), (45, 69, 68, 44), (37, 67, 66, 36), (49, 51, 50)])
me_circle.polygons.foreach_set('use_smooth', [True] * 96)
me_circle.polygons.foreach_set('material_index', [0, 0, 0, 0, 0, 0, 0, 0, 0, 0, 0, 0, 0, 0, 0, 0, 0, 0, 0, 0, 0, 0, 0, 0, 0, 0, 0, 0, 0, 0, 0, 0, 0, 0, 0, 0, 0, 0, 0, 0, 0, 0, 0, 0, 0, 0, 0, 0, 1, 1, 1, 1, 1, 1, 1, 1, 1, 1, 1, 1, 1, 1, 1, 0, 0, 0, 0, 0, 0, 0, 0, 0, 0, 0, 0, 0, 0, 0, 0, 0, 0, 0, 0, 0, 0, 0, 0, 0, 0, 0, 0, 0, 0, 0, 0, 1])
_uv = me_circle.uv_layers.new(name='UVMap')
_uv.uv.foreach_set('vector', [0.0, 0.0, 0.0, 0.0, 0.0, 0.0, 0.0, 0.0, 0.0, 0.0, 0.0, 0.0, 0.0, 0.0, 0.0, 0.0, 0.0, 0.0, 0.0, 0.0, 0.0, 0.0, 0.0, 0.0, 0.0, 0.0, 0.0, 0.0, 0.0, 0.0, 0.0, 0.0, 0.0, 0.0, 0.0, 0.0, 0.0, 0.0, 0.0, 0.0, 0.0, 0.0, 0.0, 0.0, 0.0, 0.0, 0.0, 0.0, 0.0, 0.0, 0.0, 0.0, 0.0, 0.0, 0.0, 0.0, 0.0, 0.0, 0.0, 0.0, 0.0, 0.0, 0.0, 0.0, 0.0, 0.0, 0.0, 0.0, 0.0, 0.0, 0.0, 0.0, 0.0, 0.0, 0.0, 0.0, 0.0, 0.0, 0.0, 0.0, 0.0, 0.0, 0.0, 0.0, 0.0, 0.0, 0.0, 0.0, 0.0, 0.0, 0.0, 0.0, 0.0, 0.0, 0.0, 0.0, 0.0, 0.0, 0.0, 0.0, 0.0, 0.0, 0.0, 0.0, 0.0, 0.0, 0.0, 0.0, 0.0, 0.0, 0.0, 0.0, 0.0, 0.0, 0.0, 0.0, 0.0, 0.0, 0.0, 0.0, 0.0, 0.0, 0.0, 0.0, 0.0, 0.0, 0.0, 0.0, 0.0, 0.0, 0.0, 0.0, 0.0, 0.0, 0.0, 0.0, 0.0, 0.0, 0.0, 0.0, 0.0, 0.0, 0.0, 0.0, 0.0, 0.0, 0.0, 0.0, 0.0, 0.0, 0.0, 0.0, 0.0, 0.0, 0.0, 0.0, 0.0, 0.0, 0.0, 0.0, 0.0, 0.0, 0.0, 0.0, 0.0, 0.0, 0.0, 0.0, 0.0, 0.0, 0.0, 0.0, 0.0, 0.0, 0.0, 0.0, 0.0, 0.0, 0.0, 0.0, 0.0, 0.0, 0.0, 0.0, 0.0, 0.0, 0.0, 0.0, 0.0, 0.0, 0.0, 0.0, 0.0, 0.0, 0.0, 0.0, 0.0, 0.0, 0.0, 0.0, 0.0, 0.0, 0.0, 0.0, 0.0, 0.0, 0.0, 0.0, 0.0, 0.0, 0.0, 0.0, 0.0, 0.0, 0.0, 0.0, 0.0, 0.0, 0.0, 0.0, 0.0, 0.0, 0.0, 0.0, 0.0, 0.0, 0.0, 0.0, 0.0, 0.0, 0.0, 0.0, 0.0, 0.0, 0.0, 0.0, 0.0, 0.0, 0.0, 0.0, 0.0, 0.0, 0.0, 0.0, 0.0, 0.0, 0.0, 0.0, 0.0, 0.0, 0.0, 0.0, 0.0, 0.0, 0.0, 0.0, 0.0, 0.0, 0.0, 0.0, 0.0, 0.0, 0.0, 0.0, 0.0, 0.0, 0.0, 0.0, 0.0, 0.0, 0.0, 0.0, 0.0, 0.0, 0.0, 0.0, 0.0, 0.0, 0.0, 0.0, 0.0, 0.0, 0.0, 0.0, 0.0, 0.0, 0.0, 0.0, 0.0, 0.0, 0.0, 0.0, 0.0, 0.0, 0.0, 0.0, 0.0, 0.0, 0.0, 0.0, 0.0, 0.0, 0.0, 0.0, 0.0, 0.0, 0.0, 0.0, 0.0, 0.0, 0.0, 0.0, 0.0, 0.0, 0.0, 0.0, 0.0, 0.0, 0.0, 0.0, 0.0, 0.0, 0.0, 0.0, 0.0, 0.0, 0.0, 0.0, 0.0, 0.0, 0.0, 0.0, 0.0, 0.0, 0.0, 0.0, 0.0, 0.0, 0.0, 0.0, 0.0, 0.0, 0.0, 0.0, 0.0, 0.0, 0.0, 0.0, 0.0, 0.0, 0.0, 0.0, 0.0, 0.0, 0.0, 0.0, 0.0, 0.0, 0.0, 0.0, 0.0, 0.0, 0.0, 0.0, 0.0, 0.0, 0.0, 0.0, 0.0, 0.0, 0.0, 0.0, 0.0, 0.0, 0.0, 0.0, 0.0, 0.0, 0.0, 0.0, 0.0, 0.0, 0.0, 0.0, 0.0, 0.0, 0.0, 0.0, 0.0, 0.0, 0.0, 0.0, 0.0, 0.0, 0.0, 0.0, 0.0, 0.0, 0.0, 0.0, 0.0, 0.0, 0.0, 0.0, 0.0, 0.0, 0.0, 0.0, 0.0, 0.0, 0.0, 0.0, 0.0, 0.0, 0.0, 0.0, 0.0, 0.0, 0.0, 0.0, 0.0, 0.0, 0.0, 0.0, 0.0, 0.0, 0.0, 0.0, 0.0, 0.0, 0.0, 0.0, 0.0, 0.0, 0.0, 0.0, 0.0, 0.0, 0.0, 0.0, 0.0, 0.0, 0.0, 0.0, 0.0, 0.0, 0.0, 0.0, 0.0, 0.0, 0.0, 0.0, 0.0, 0.0, 0.0, 0.0, 0.0, 0.0, 0.0, 0.0, 0.0, 0.0, 0.0, 0.0, 0.0, 0.0, 0.0, 0.0, 0.0, 0.0, 0.0, 0.0, 0.0, 0.0, 0.0, 0.0, 0.0, 0.0, 0.0, 0.0, 0.0, 0.0, 0.0, 0.0, 0.0, 0.0, 0.0, 0.0, 0.0, 0.0, 0.0, 0.0, 0.0, 0.0, 0.0, 0.0, 0.0, 0.0, 0.0, 0.0, 0.0, 0.0, 0.0, 0.0, 0.0, 0.0, 0.0, 0.0, 0.0, 0.0, 0.0, 0.0, 0.0, 0.0, 0.0, 0.0, 0.0, 0.0, 0.0, 0.0, 0.0, 0.0, 0.0, 0.0, 0.0, 0.0, 0.0, 0.0, 0.0, 0.0, 0.0, 0.0, 0.0, 0.0, 0.0, 0.0, 0.0, 0.0, 0.0, 0.0, 0.0, 0.0, 0.0, 0.0, 0.0, 0.0, 0.0, 0.0, 0.0, 0.0, 0.0, 0.0, 0.0, 0.0, 0.0, 0.0, 0.0, 0.0, 0.0, 0.0, 0.0, 0.0, 0.0, 0.0, 0.0, 0.0, 0.0, 0.0, 0.0, 0.0, 0.0, 0.0, 0.0, 0.0, 0.0, 0.0, 0.0, 0.0, 0.0, 0.0, 0.0, 0.0, 0.0, 0.0, 0.0, 0.0, 0.0, 0.0, 0.0, 0.0, 0.0, 0.0, 0.0, 0.0, 0.0, 0.0, 0.0, 0.0, 0.0, 0.0, 0.0, 0.0, 0.0, 0.0, 0.0, 0.0, 0.0, 0.0, 0.0, 0.0, 0.0, 0.0, 0.0, 0.0, 0.0, 0.0, 0.0, 0.0, 0.0, 0.0, 0.0, 0.0, 0.0, 0.0, 0.0, 0.0, 0.0, 0.0, 0.0, 0.0, 0.0, 0.0, 0.0, 0.0, 0.0, 0.0, 0.0, 0.0, 0.0, 0.0, 0.0, 0.0, 0.0, 0.0, 0.0, 0.0, 0.0, 0.0, 0.0, 0.0, 0.0, 0.0, 0.0, 0.0, 0.0, 0.0, 0.0, 0.0, 0.0, 0.0, 0.0, 0.0, 0.0, 0.0, 0.0, 0.0, 0.0, 0.0, 0.0, 0.0, 0.0, 0.0, 0.0, 0.0, 0.0, 0.0, 0.0, 0.0, 0.0, 0.0, 0.0, 0.0, 0.0, 0.0, 0.0, 0.0, 0.0, 0.0, 0.0, 0.0, 0.0, 0.0, 0.0, 0.0, 0.0, 0.0, 0.0, 0.0, 0.0, 0.0, 0.0, 0.0, 0.0, 0.0])
me_circle.materials.append(mat_material_003)
me_circle.materials.append(mat_material_004)
me_circle.use_remesh_fix_poles = True
me_circle.use_remesh_preserve_attributes = False
me_circle.use_mirror_vertex_groups = False
me_circle.update()

# ---- objects
ob_light = bpy.data.objects.new('Light', light_light)
ob_camera = bpy.data.objects.new('Camera', cam_camera)
ob_body = bpy.data.objects.new('Body', me_cube_001)
ob_leg = bpy.data.objects.new('Leg', me_cube_002)
ob_arm = bpy.data.objects.new('Arm', me_cube_003)
ob_head = bpy.data.objects.new('Head', me_cube)
ob_ear = bpy.data.objects.new('Ear', me_plane)
ob_nose = bpy.data.objects.new('Nose', me_circle_001)
ob_head_001 = bpy.data.objects.new('Head.001', me_cube_004)
ob_head_002 = bpy.data.objects.new('Head.002', me_cube_005)
ob_eye = bpy.data.objects.new('Eye', me_circle)

# ---- transforms, parenting, visibility, modifiers, constraints
ob_light.location = (3.025, -4.808, 5.95)
ob_light.rotation_euler = (0.6503, 0.05522, 0.5981)
ob_light.lock_rotations_4d = False
ob_light.empty_display_type = 'ARROWS'
ob_light.color = (0.0, 0.0, 0.0, 0.0)
ob_light.lineart.crease_threshold = 0.0
ob_camera.location = (5.059, -10.04, 3.099)
ob_camera.rotation_euler = (1.362, 7.442e-09, 0.4662)
ob_camera.lock_rotations_4d = False
ob_camera.empty_display_type = 'ARROWS'
ob_camera.color = (0.0, 0.0, 0.0, 0.0)
ob_camera.display_type = 'WIRE'
ob_camera.lineart.crease_threshold = 0.0
ob_body.location = (0.0, 0.0, 0.0)
ob_body.lock_rotations_4d = False
ob_body.empty_display_type = 'ARROWS'
ob_body.lineart.crease_threshold = 0.0
_m = ob_body.modifiers.new('Subdivision', 'SUBSURF')
_m.uv_smooth = 'PRESERVE_CORNERS'
_m.levels = 3
_m.render_levels = 3
_m = ob_body.modifiers.new('Auto Smooth', 'NODES')
_m.node_group = ng_auto_smooth
_gi = [s.identifier for s in ng_auto_smooth.interface.items_tree if s.item_type == 'SOCKET' and s.in_out == 'INPUT']
_m[_gi[1]] = 0.5236  # Angle
ob_leg.location = (0.0, 0.0, 0.0)
ob_leg.lineart.crease_threshold = 0.0
_m = ob_leg.modifiers.new('Subdivision', 'SUBSURF')
_m.uv_smooth = 'PRESERVE_CORNERS'
_m.levels = 3
_m.render_levels = 3
_m = ob_leg.modifiers.new('Mirror', 'MIRROR')
_m.mirror_object = ob_body
_m = ob_leg.modifiers.new('Auto Smooth', 'NODES')
_m.node_group = ng_auto_smooth
_gi = [s.identifier for s in ng_auto_smooth.interface.items_tree if s.item_type == 'SOCKET' and s.in_out == 'INPUT']
_m[_gi[1]] = 0.5236  # Angle
ob_arm.location = (0.0, 0.0, 0.0)
ob_arm.lineart.crease_threshold = 0.0
_m = ob_arm.modifiers.new('Subdivision', 'SUBSURF')
_m.uv_smooth = 'PRESERVE_CORNERS'
_m.levels = 3
_m.render_levels = 3
_m = ob_arm.modifiers.new('Mirror', 'MIRROR')
_m.mirror_object = ob_body
_m = ob_arm.modifiers.new('Auto Smooth', 'NODES')
_m.node_group = ng_auto_smooth
_gi = [s.identifier for s in ng_auto_smooth.interface.items_tree if s.item_type == 'SOCKET' and s.in_out == 'INPUT']
_m[_gi[1]] = 0.5236  # Angle
ob_head.location = (0.0, 0.0, 0.0)
ob_head.lock_rotations_4d = False
ob_head.empty_display_type = 'ARROWS'
ob_head.lineart.crease_threshold = 0.0
_m = ob_head.modifiers.new('Subdivision', 'SUBSURF')
_m.uv_smooth = 'PRESERVE_CORNERS'
_m.levels = 3
_m.render_levels = 3
_m = ob_head.modifiers.new('Auto Smooth', 'NODES')
_m.node_group = ng_auto_smooth
_gi = [s.identifier for s in ng_auto_smooth.interface.items_tree if s.item_type == 'SOCKET' and s.in_out == 'INPUT']
_m[_gi[1]] = 0.5236  # Angle
ob_ear.location = (0.0, 0.0, 0.0)
ob_ear.lineart.crease_threshold = 0.0
_m = ob_ear.modifiers.new('Subdivision', 'SUBSURF')
_m.uv_smooth = 'PRESERVE_CORNERS'
_m.levels = 3
_m.render_levels = 3
_m = ob_ear.modifiers.new('Mirror', 'MIRROR')
_m.mirror_object = ob_head
_m = ob_ear.modifiers.new('Auto Smooth', 'NODES')
_m.node_group = ng_auto_smooth
_gi = [s.identifier for s in ng_auto_smooth.interface.items_tree if s.item_type == 'SOCKET' and s.in_out == 'INPUT']
_m[_gi[1]] = 0.5236  # Angle
ob_nose.location = (0.0, 0.0, 0.0)
ob_nose.lineart.crease_threshold = 0.0
_m = ob_nose.modifiers.new('Subdivision', 'SUBSURF')
_m.uv_smooth = 'PRESERVE_CORNERS'
_m.levels = 3
_m.render_levels = 3
_m = ob_nose.modifiers.new('Auto Smooth', 'NODES')
_m.node_group = ng_auto_smooth
_gi = [s.identifier for s in ng_auto_smooth.interface.items_tree if s.item_type == 'SOCKET' and s.in_out == 'INPUT']
_m[_gi[1]] = 0.5236  # Angle
ob_head_001.location = (0.0, 0.0, 0.0)
ob_head_001.lineart.crease_threshold = 0.0
_m = ob_head_001.modifiers.new('Subdivision', 'SUBSURF')
_m.uv_smooth = 'PRESERVE_CORNERS'
_m.levels = 2
_m = ob_head_001.modifiers.new('Mirror', 'MIRROR')
_m.mirror_object = ob_head
_m = ob_head_001.modifiers.new('Auto Smooth', 'NODES')
_m.node_group = ng_auto_smooth
_gi = [s.identifier for s in ng_auto_smooth.interface.items_tree if s.item_type == 'SOCKET' and s.in_out == 'INPUT']
_m[_gi[1]] = 0.5236  # Angle
ob_head_002.location = (0.0, 0.0, 0.0)
ob_head_002.lineart.crease_threshold = 0.0
_m = ob_head_002.modifiers.new('Subdivision', 'SUBSURF')
_m.uv_smooth = 'PRESERVE_CORNERS'
_m.levels = 2
_m = ob_head_002.modifiers.new('Mirror', 'MIRROR')
_m.mirror_object = ob_head
_m = ob_head_002.modifiers.new('Auto Smooth', 'NODES')
_m.node_group = ng_auto_smooth
_gi = [s.identifier for s in ng_auto_smooth.interface.items_tree if s.item_type == 'SOCKET' and s.in_out == 'INPUT']
_m[_gi[1]] = 0.5236  # Angle
ob_eye.location = (0.0, 0.0, 0.0)
ob_eye.lineart.crease_threshold = 0.0
_m = ob_eye.modifiers.new('Subdivision', 'SUBSURF')
_m.uv_smooth = 'PRESERVE_CORNERS'
_m.levels = 3
_m.render_levels = 3
_m = ob_eye.modifiers.new('Mirror', 'MIRROR')
_m.mirror_object = ob_head
_m = ob_eye.modifiers.new('Auto Smooth', 'NODES')
_m.node_group = ng_auto_smooth
_gi = [s.identifier for s in ng_auto_smooth.interface.items_tree if s.item_type == 'SOCKET' and s.in_out == 'INPUT']
_m[_gi[1]] = 0.5236  # Angle

# ---- collection membership
col_collection.objects.link(ob_light)
col_collection.objects.link(ob_camera)
col_rabbit.objects.link(ob_body)
col_rabbit.objects.link(ob_leg)
col_rabbit.objects.link(ob_arm)
col_head.objects.link(ob_head)
col_head.objects.link(ob_ear)
col_head.objects.link(ob_nose)
col_head.objects.link(ob_head_001)
col_head.objects.link(ob_head_002)
col_head.objects.link(ob_eye)

# ---- scene / render settings (as saved in the file)
scene.camera = ob_camera
scene.frame_start = 1; scene.frame_end = 250; scene.frame_set(1)
scene.render.engine = 'BLENDER_EEVEE_NEXT'
scene.cycles.use_denoising = False
scene.cycles.samples = 128
scene.cycles.sampling_pattern = 'TABULATED_SOBOL'
scene.cycles.use_adaptive_sampling = False
scene.cycles.use_light_tree = False
scene.eevee.use_gtao = True
scene.view_settings.view_transform = 'Filmic'
bpy.context.view_layer.update()
